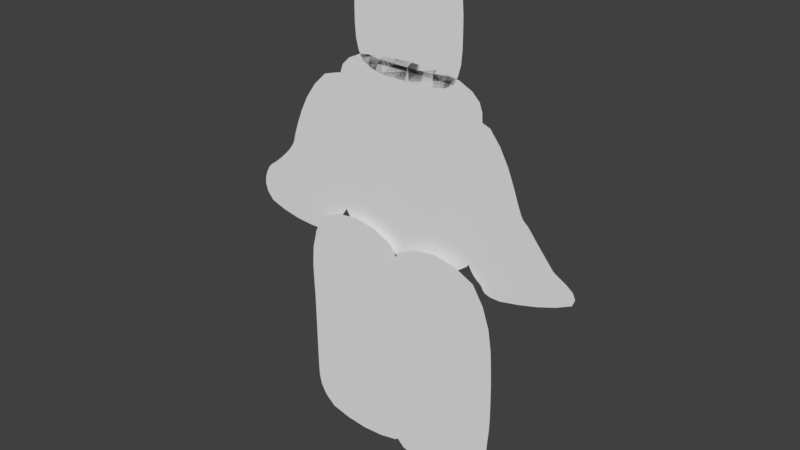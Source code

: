# Source: enemy.blend  (saved by Blender 2.79.0; exported with 4.5.12 LTS)
import bpy
from mathutils import Matrix  # noqa: F401  (used for matrix-valued properties, if any)

bpy.ops.wm.read_factory_settings(use_empty=True)
scene = bpy.context.scene
scene.name = 'Scene'

# ---- collections
col_collection_1 = bpy.data.collections.new('Collection 1'); scene.collection.children.link(col_collection_1)

# ---- materials (node trees are filled in below, after node groups)
mat_enemy_material = bpy.data.materials.new('enemy_material')
mat_enemy_material.alpha_threshold = 0.0
mat_enemy_material.use_transparent_shadow = False
mat_enemy_material.roughness = 0.5

# ---- material node trees

# ---- world
world_world = bpy.data.worlds.new('World'); scene.world = world_world
world_world.color = (0.05088, 0.05088, 0.05088)
world_world.use_sun_shadow = False
world_world.sun_shadow_jitter_overblur = 0.0
world_world.cycles.sampling_method = 'MANUAL'

# ---- meshes
me_plane = bpy.data.meshes.new('Plane')
me_plane.from_pydata([(-0.1703, 4.893, -1.112e-07), (-1.326, 5.052, -1.157e-07), (-1.109, 2.641, -1.04e-07), (-2.489, 2.793, -1.083e-07), (-0.6734, 3.614, -1.049e-07), (-1.777, 3.846, -1.115e-07), (-0.6548, 3.735, -1.03e-07), (-1.784, 3.93, -1.086e-07), (-1.862, 3.688, -1.103e-07), (-0.7955, 3.482, -1.044e-07), (-2.193, 3.389, -1.089e-07), (-0.9172, 3.09, -1.004e-07), (-2.299, 3.361, -1.12e-07), (-1.055, 2.986, -1.013e-07), (1.303, 4.998, -1.142e-07), (0.3711, 4.789, -1.082e-07), (2.717, 3.024, -1.149e-07), (1.196, 2.593, -1.026e-07), (1.728, 3.833, -1.111e-07), (0.6329, 3.671, -1.065e-07), (1.673, 3.79, -1.046e-07), (0.528, 3.745, -1.033e-07), (0.8042, 3.496, -1.048e-07), (1.882, 3.617, -1.082e-07), (1.028, 2.849, -9.352e-08), (2.116, 3.35, -1.078e-07), (1.209, 2.841, -9.715e-08), (2.116, 3.328, -1.111e-07), (-0.1189, -0.09403, 0.1423), (1.499, -0.1342, 0.1423), (-0.2194, 3.152, 0.1423), (1.399, 3.112, 0.1423), (-0.1484, 1.659, 0.1423), (1.47, 1.619, 0.1423), (1.47, 1.619, 0.1423), (-0.1484, 1.659, 0.1423), (-0.1475, 1.605, 0.1423), (1.471, 1.565, 0.1423), (-0.137, 0.9372, 0.1423), (1.481, 0.8969, 0.1423), (-0.1336, 0.7215, 0.1423), (1.424, 0.6813, 0.1423), (-1.389, -0.02693, 0.1057), (0.2295, -0.06714, 0.1057), (-1.489, 3.219, 0.1057), (0.129, 3.179, 0.1057), (-1.418, 1.726, 0.1057), (0.2, 1.686, 0.1057), (0.2, 1.686, 0.1057), (-1.418, 1.726, 0.1057), (-1.417, 1.672, 0.1057), (0.2009, 1.632, 0.1057), (-1.407, 0.8635, 0.1057), (0.2114, 0.8233, 0.1057), (-1.403, 0.7082, 0.1057), (0.1545, 0.6679, 0.1057), (-0.9649, 2.728, 2.969e-05), (1.109, 2.728, 2.969e-05), (-0.9649, 5.305, 2.968e-05), (1.109, 5.305, 2.968e-05), (-0.9649, 3.538, 2.969e-05), (1.109, 3.538, 2.969e-05), (0.9293, 3.99, 2.968e-05), (-0.7851, 3.99, 2.968e-05), (1.109, 4.495, 2.968e-05), (-0.9649, 4.495, 2.968e-05), (1.109, 4.783, 2.968e-05), (-0.9649, 4.783, 2.968e-05), (0.8197, 6.573, 2.964e-05), (-0.7192, 6.573, 2.964e-05), (0.8197, 5.034, 2.964e-05), (-0.7192, 5.034, 2.964e-05), (0.8197, 5.734, 2.964e-05), (-0.7192, 5.734, 2.964e-05), (0.05026, 6.573, 2.964e-05), (0.05026, 5.034, 2.964e-05), (0.05026, 5.734, 2.964e-05)], [], [(13, 12, 3, 2), (6, 7, 5, 4), (0, 1, 7, 6), (4, 5, 8, 9), (9, 8, 10, 11), (11, 10, 12, 13), (27, 26, 17, 16), (20, 21, 19, 18), (14, 15, 21, 20), (18, 19, 22, 23), (23, 22, 24, 25), (25, 24, 26, 27), (35, 34, 31, 30), (36, 37, 33, 32), (32, 33, 34, 35), (38, 39, 37, 36), (40, 41, 39, 38), (28, 29, 41, 40), (49, 48, 45, 44), (50, 51, 47, 46), (46, 47, 48, 49), (52, 53, 51, 50), (54, 55, 53, 52), (42, 43, 55, 54), (67, 66, 59, 58), (56, 57, 61, 60), (60, 61, 62, 63), (63, 62, 64, 65), (65, 64, 66, 67), (76, 73, 71, 75), (74, 69, 73, 76), (68, 74, 76, 72), (72, 76, 75, 70)])
_uv = me_plane.uv_layers.new(name='UVMap')
_uv.uv.foreach_set('vector', [0.5214, 0.5571, 0.3908, 0.5755, 0.3806, 0.5155, 0.5214, 0.5216, 0.55, 0.6385, 0.4337, 0.6405, 0.4357, 0.6322, 0.55, 0.6261, 0.5806, 0.7805, 0.4622, 0.7785, 0.4337, 0.6405, 0.55, 0.6385, 0.55, 0.6261, 0.4357, 0.6322, 0.4296, 0.615, 0.5398, 0.611, 0.5398, 0.611, 0.4296, 0.615, 0.401, 0.5799, 0.5337, 0.5697, 0.5337, 0.5697, 0.401, 0.5799, 0.3908, 0.5755, 0.5214, 0.5571, 0.9395, 0.6094, 0.8439, 0.5671, 0.8407, 0.5421, 0.998, 0.5739, 0.8982, 0.6595, 0.7819, 0.6639, 0.792, 0.6556, 0.9041, 0.6635, 0.8701, 0.7989, 0.7741, 0.785, 0.7819, 0.6639, 0.8982, 0.6595, 0.9041, 0.6635, 0.792, 0.6556, 0.808, 0.6365, 0.9181, 0.6404, 0.9181, 0.6404, 0.808, 0.6365, 0.8256, 0.5693, 0.9397, 0.6115, 0.9397, 0.6115, 0.8256, 0.5693, 0.8439, 0.5671, 0.9395, 0.6094, 0.6442, 0.404, 0.8085, 0.4, 0.8013, 0.5678, 0.637, 0.5719, 0.6443, 0.3985, 0.8086, 0.3944, 0.8085, 0.4, 0.6442, 0.404, 0.6442, 0.404, 0.8085, 0.4, 0.8085, 0.4, 0.6442, 0.404, 0.6453, 0.3307, 0.8096, 0.3266, 0.8086, 0.3944, 0.6443, 0.3985, 0.6457, 0.3088, 0.8039, 0.3047, 0.8096, 0.3266, 0.6453, 0.3307, 0.6472, 0.226, 0.8115, 0.2219, 0.8039, 0.3047, 0.6457, 0.3088, 0.2359, 0.3041, 0.4002, 0.3001, 0.3965, 0.4821, 0.2322, 0.4862, 0.2359, 0.2986, 0.4003, 0.2945, 0.4002, 0.3001, 0.2359, 0.3041, 0.2359, 0.3041, 0.4002, 0.3001, 0.4002, 0.3001, 0.2359, 0.3041, 0.237, 0.2165, 0.4013, 0.2124, 0.4003, 0.2945, 0.2359, 0.2986, 0.2374, 0.2007, 0.3956, 0.1966, 0.4013, 0.2124, 0.237, 0.2165, 0.2389, 0.1261, 0.4032, 0.122, 0.3956, 0.1966, 0.2374, 0.2007, 0.00201, 0.7663, 0.2127, 0.7663, 0.2127, 0.8194, 0.00201, 0.8194, 0.00201, 0.5577, 0.2127, 0.5577, 0.2127, 0.64, 0.00201, 0.64, 0.00201, 0.64, 0.2127, 0.64, 0.1944, 0.6858, 0.02028, 0.6858, 0.02028, 0.6858, 0.1944, 0.6858, 0.2127, 0.7372, 0.00201, 0.7372, 0.00201, 0.7372, 0.2127, 0.7372, 0.2127, 0.7663, 0.00201, 0.7663, 0.5025, 0.8953, 0.4244, 0.8953, 0.4244, 0.8243, 0.5025, 0.8243, 0.5025, 0.9806, 0.4244, 0.9806, 0.4244, 0.8953, 0.5025, 0.8953, 0.5807, 0.9806, 0.5025, 0.9806, 0.5025, 0.8953, 0.5807, 0.8953, 0.5807, 0.8953, 0.5025, 0.8953, 0.5025, 0.8243, 0.5807, 0.8243])
me_plane.materials.append(mat_enemy_material)
me_plane.use_remesh_preserve_volume = False
me_plane.use_remesh_preserve_attributes = False
me_plane.use_mirror_vertex_groups = False
me_plane.update()
arm_armature = bpy.data.armatures.new('Armature')  # bones are not reproduced

# ---- objects
ob_armature = bpy.data.objects.new('Armature', arm_armature)
ob_enemy = bpy.data.objects.new('Enemy', me_plane)

# ---- transforms, parenting, visibility, modifiers, constraints
ob_armature.location = (2.572, -3.022e-05, 2.641)
ob_armature.show_in_front = True
ob_armature.lineart.crease_threshold = 0.0
ob_enemy.parent = ob_armature
ob_enemy.matrix_parent_inverse = Matrix(((1.0, 0.0, 0.0, -2.572), (0.0, 1.0, 0.0, 3.022e-05), (0.0, 0.0, 1.0, -2.641), (0.0, 0.0, 0.0, 1.0)))
ob_enemy.location = (0.0, 0.0, 0.0)
ob_enemy.rotation_euler = (1.571, -0.0, -0.0)
ob_enemy.lineart.crease_threshold = 0.0
_vg = ob_enemy.vertex_groups.new(name='Control')
_vg = ob_enemy.vertex_groups.new(name='Stomach')
_vg.add([60, 61, 62, 63], 1.0, 'REPLACE')
_vg = ob_enemy.vertex_groups.new(name='Chest')
_vg.add([58, 59, 62, 63, 64, 65, 66, 67], 1.0, 'REPLACE')
_vg = ob_enemy.vertex_groups.new(name='Arm.l')
_vg = ob_enemy.vertex_groups.new(name='Hand.l')
_vg.add([18, 19, 22, 23, 24, 25], 1.0, 'REPLACE')
_vg = ob_enemy.vertex_groups.new(name='Palm.l')
_vg.add([16, 17, 26, 27], 1.0, 'REPLACE')
_vg = ob_enemy.vertex_groups.new(name='Arm.r')
_vg.add([0, 1, 4, 5, 6, 7, 14, 15, 18, 19, 20, 21], 1.0, 'REPLACE')
_vg = ob_enemy.vertex_groups.new(name='Hand.r')
_vg.add([4, 5, 8, 9, 10, 11], 1.0, 'REPLACE')
_vg = ob_enemy.vertex_groups.new(name='Palm.r')
_vg.add([2, 3, 12, 13], 1.0, 'REPLACE')
_vg = ob_enemy.vertex_groups.new(name='Head')
_vg.add([68, 69, 70, 71, 72, 73, 74, 75, 76], 1.0, 'REPLACE')
_vg = ob_enemy.vertex_groups.new(name='Pelvic')
_vg.add([56, 57, 60, 61], 1.0, 'REPLACE')
_vg = ob_enemy.vertex_groups.new(name='Tight.l')
_vg.add([30, 31, 32, 33, 34, 35], 1.0, 'REPLACE')
_vg = ob_enemy.vertex_groups.new(name='Shin.l')
_vg.add([32, 33, 36, 37, 38, 39], 1.0, 'REPLACE')
_vg = ob_enemy.vertex_groups.new(name='Foot.l')
_vg.add([28, 29, 40, 41], 1.0, 'REPLACE')
_vg = ob_enemy.vertex_groups.new(name='Thigh.r')
_vg.add([44, 45, 46, 47, 48, 49], 1.0, 'REPLACE')
_vg = ob_enemy.vertex_groups.new(name='Shin.r')
_vg.add([46, 47, 50, 51, 52, 53], 1.0, 'REPLACE')
_vg = ob_enemy.vertex_groups.new(name='Foot.r')
_vg.add([42, 43, 54, 55], 1.0, 'REPLACE')
_m = ob_enemy.modifiers.new('Subsurf', 'SUBSURF')
_m.uv_smooth = 'PRESERVE_CORNERS'
_m.quality = 2
_m.show_only_control_edges = False
_m = ob_enemy.modifiers.new('Armature', 'ARMATURE')
_m.object = ob_armature

# ---- collection membership
col_collection_1.objects.link(ob_armature)
col_collection_1.objects.link(ob_enemy)

# ---- scene / render settings (as saved in the file)
scene.frame_start = 1; scene.frame_end = 250; scene.frame_set(1)
scene.render.engine = 'BLENDER_EEVEE_NEXT'
scene.render.resolution_percentage = 50
scene.render.dither_intensity = 0.0
scene.cycles.use_denoising = False
scene.cycles.samples = 128
scene.cycles.sampling_pattern = 'TABULATED_SOBOL'
scene.cycles.use_adaptive_sampling = False
scene.cycles.use_light_tree = False
scene.cycles.blur_glossy = 0.0
scene.cycles.sample_clamp_indirect = 0.0
scene.view_settings.view_transform = 'Standard'
bpy.context.view_layer.update()

# ---- added for rendering (the .blend has no active camera and no usable light): camera, sun
cam_auto = bpy.data.cameras.new('AutoCamera')
cam_auto.lens = 50.0
cam_auto.sensor_width = 36.0
cam_auto.clip_end = 1000.0
ob_auto_camera = bpy.data.objects.new('AutoCamera', cam_auto)
scene.collection.objects.link(ob_auto_camera)
ob_auto_camera.location = (7.57478, -9.14759, 9.29744)
ob_auto_camera.rotation_euler = (1.09748, -7.21219e-08, 0.694738)
scene.camera = ob_auto_camera
light_auto_sun = bpy.data.lights.new('AutoSun', 'SUN')
light_auto_sun.energy = 3.0
light_auto_sun.angle = 0.0523599
ob_auto_sun = bpy.data.objects.new('AutoSun', light_auto_sun)
scene.collection.objects.link(ob_auto_sun)
ob_auto_sun.rotation_euler = (0.872665, 0.174533, 0.523599)
bpy.context.view_layer.update()
